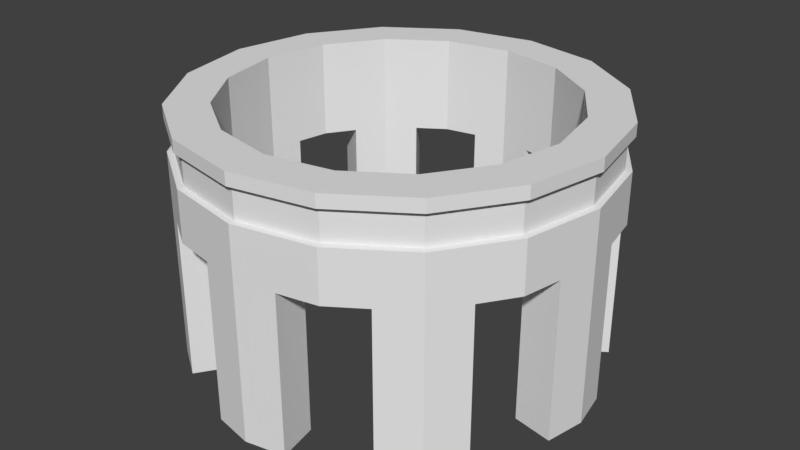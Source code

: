 # Source: plataforma_circular.blend  (saved by Blender 2.79.0; exported with 4.5.12 LTS)
import bpy
from mathutils import Matrix  # noqa: F401  (used for matrix-valued properties, if any)

bpy.ops.wm.read_factory_settings(use_empty=True)
scene = bpy.context.scene
scene.name = 'Scene'

# ---- collections
col_collection_1 = bpy.data.collections.new('Collection 1'); scene.collection.children.link(col_collection_1)

# ---- world
world_world = bpy.data.worlds.new('World'); scene.world = world_world
world_world.color = (0.05088, 0.05088, 0.05088)
world_world.use_sun_shadow = False
world_world.sun_shadow_jitter_overblur = 0.0
world_world.cycles.sampling_method = 'MANUAL'

# ---- meshes
me_circle_008 = bpy.data.meshes.new('Circle.008')
me_circle_008.from_pydata([(-0.9239, 0.3827, 0.0), (-1.0, -4.371e-08, 0.0), (-0.9239, -0.3827, 0.0), (-0.7391, 0.3061, 0.0), (-0.8, -3.273e-08, 0.0), (-0.7391, -0.3061, 0.0), (-0.9239, 0.3827, 0.0), (-1.0, -4.371e-08, 0.0), (-0.9239, -0.3827, 0.0), (-0.7391, 0.3061, 0.0), (-0.8, -3.273e-08, 0.0), (-0.7391, -0.3061, 0.0), (-0.9239, 0.3827, 0.4609), (-1.0, -4.371e-08, 0.4609), (-0.9239, -0.3827, 0.4609), (-0.7391, 0.3061, 0.4609), (-0.8, -3.273e-08, 0.4609), (-0.7391, -0.3061, 0.4609), (-0.9239, -0.3827, 0.2458), (-0.9239, -0.3827, 0.3994), (-0.9239, 0.3827, 0.3994), (-0.9239, 0.3827, 0.2458), (-1.0, -4.371e-08, 0.3994), (-1.0, -4.371e-08, 0.2458), (-0.8962, -0.3712, 0.2481), (-0.8962, -0.3712, 0.3971), (-0.8962, 0.3712, 0.3971), (-0.8962, 0.3712, 0.2481), (-0.97, -4.315e-08, 0.3971), (-0.97, -4.315e-08, 0.2481), (-0.9619, 0.1913, 0.0), (-0.9619, -0.1913, 0.0), (-0.7696, 0.1531, 0.0), (-0.7696, -0.1531, 0.0), (-1.0, -4.371e-08, -0.7681), (-0.8, -3.273e-08, -0.7681), (-0.9619, 0.1913, -0.7681), (-0.9619, -0.1913, -0.7681), (-0.7696, 0.1531, -0.7681), (-0.7696, -0.1531, -0.7681)], [], [(0, 1, 4, 3), (1, 2, 5, 4), (10, 33, 11, 17, 16), (9, 32, 10, 16, 15), (1, 0, 6, 30, 7), (2, 1, 7, 31, 8), (3, 4, 10, 32, 9), (4, 5, 11, 33, 10), (12, 15, 16, 13), (13, 16, 17, 14), (22, 20, 12, 13), (19, 22, 13, 14), (8, 31, 7, 23, 18), (7, 30, 6, 21, 23), (22, 19, 25, 28), (18, 23, 29, 24), (24, 29, 28, 25), (29, 27, 26, 28), (23, 21, 27, 29), (20, 22, 28, 26), (7, 30, 36, 34), (10, 32, 38, 35), (31, 7, 34, 37), (33, 10, 35, 39), (31, 37, 39, 33), (36, 30, 32, 38), (17, 11, 8, 18, 24, 25, 19, 14), (9, 15, 12, 20, 26, 27, 21, 6)])
me_circle_008.use_remesh_preserve_volume = False
me_circle_008.use_remesh_preserve_attributes = False
me_circle_008.use_mirror_vertex_groups = False
me_circle_008.update()
me_circle_007 = bpy.data.meshes.new('Circle.007')
me_circle_007.from_pydata([(-0.9239, -0.3827, 0.0), (-0.7071, -0.7071, 0.0), (-0.3827, -0.9239, 0.0), (-0.7391, -0.3061, 0.0), (-0.5657, -0.5657, 0.0), (-0.3061, -0.7391, 0.0), (-0.9239, -0.3827, 0.0), (-0.7071, -0.7071, 0.0), (-0.3827, -0.9239, 0.0), (-0.7391, -0.3061, 0.0), (-0.5657, -0.5657, 0.0), (-0.3061, -0.7391, 0.0), (-0.9239, -0.3827, 0.4609), (-0.7071, -0.7071, 0.4609), (-0.3827, -0.9239, 0.4609), (-0.7391, -0.3061, 0.4609), (-0.5657, -0.5657, 0.4609), (-0.3061, -0.7391, 0.4609), (-0.3827, -0.9239, 0.3994), (-0.3827, -0.9239, 0.2458), (-0.7071, -0.7071, 0.3994), (-0.7071, -0.7071, 0.2458), (-0.9239, -0.3827, 0.2458), (-0.9239, -0.3827, 0.3994), (-0.3712, -0.8962, 0.3971), (-0.3712, -0.8962, 0.2481), (-0.6859, -0.6859, 0.3971), (-0.6859, -0.6859, 0.2481), (-0.8962, -0.3712, 0.2481), (-0.8962, -0.3712, 0.3971), (-0.8155, -0.5449, 0.0), (-0.5449, -0.8155, 0.0), (-0.6524, -0.4359, 0.0), (-0.4359, -0.6524, 0.0), (-0.7071, -0.7071, -0.7681), (-0.5657, -0.5657, -0.7681), (-0.8155, -0.5449, -0.7681), (-0.5449, -0.8155, -0.7681), (-0.6524, -0.4359, -0.7681), (-0.4359, -0.6524, -0.7681)], [], [(0, 1, 4, 3), (1, 2, 5, 4), (10, 33, 11, 17, 16), (9, 32, 10, 16, 15), (18, 20, 13, 14), (20, 23, 12, 13), (1, 0, 6, 30, 7), (2, 1, 7, 31, 8), (3, 4, 10, 32, 9), (4, 5, 11, 33, 10), (12, 15, 16, 13), (13, 16, 17, 14), (7, 30, 6, 22, 21), (8, 31, 7, 21, 19), (27, 28, 29, 26), (25, 27, 26, 24), (21, 22, 28, 27), (23, 20, 26, 29), (19, 21, 27, 25), (20, 18, 24, 26), (7, 30, 36, 34), (31, 7, 34, 37), (10, 32, 38, 35), (33, 10, 35, 39), (31, 37, 39, 33), (36, 30, 32, 38), (11, 8, 19, 25, 24, 18, 14, 17), (15, 12, 23, 29, 28, 22, 6, 9)])
me_circle_007.use_remesh_preserve_volume = False
me_circle_007.use_remesh_preserve_attributes = False
me_circle_007.use_mirror_vertex_groups = False
me_circle_007.update()
me_circle_006 = bpy.data.meshes.new('Circle.006')
me_circle_006.from_pydata([(-0.3827, -0.9239, 0.0), (-1.51e-07, -1.0, 0.0), (0.3827, -0.9239, 0.0), (-0.3061, -0.7391, 0.0), (-1.282e-07, -0.8, 0.0), (0.3061, -0.7391, 0.0), (-0.3827, -0.9239, 0.0), (-1.51e-07, -1.0, 0.0), (0.3827, -0.9239, 0.0), (-0.3061, -0.7391, 0.0), (-1.282e-07, -0.8, 0.0), (0.3061, -0.7391, 0.0), (-0.3827, -0.9239, 0.4609), (-1.51e-07, -1.0, 0.4609), (0.3827, -0.9239, 0.4609), (-0.3061, -0.7391, 0.4609), (-1.282e-07, -0.8, 0.4609), (0.3061, -0.7391, 0.4609), (-1.51e-07, -1.0, 0.2458), (-1.51e-07, -1.0, 0.3994), (0.3827, -0.9239, 0.2458), (0.3827, -0.9239, 0.3994), (-0.3827, -0.9239, 0.3994), (-0.3827, -0.9239, 0.2458), (-1.49e-07, -0.97, 0.2481), (-1.49e-07, -0.97, 0.3971), (0.3712, -0.8962, 0.2481), (0.3712, -0.8962, 0.3971), (-0.3712, -0.8962, 0.3971), (-0.3712, -0.8962, 0.2481), (-0.1913, -0.9619, 0.0), (0.1913, -0.9619, 0.0), (-0.1531, -0.7696, 0.0), (0.1531, -0.7696, 0.0), (-1.51e-07, -1.0, -0.7681), (-1.282e-07, -0.8, -0.7681), (-0.1913, -0.9619, -0.7681), (0.1913, -0.9619, -0.7681), (-0.1531, -0.7696, -0.7681), (0.1531, -0.7696, -0.7681)], [], [(0, 1, 4, 3), (1, 2, 5, 4), (10, 33, 11, 17, 16), (9, 32, 10, 16, 15), (21, 19, 13, 14), (1, 0, 6, 30, 7), (2, 1, 7, 31, 8), (3, 4, 10, 32, 9), (4, 5, 11, 33, 10), (13, 16, 17, 14), (19, 22, 12, 13), (16, 13, 12, 15), (7, 30, 6, 23, 18), (22, 19, 25, 28), (18, 23, 29, 24), (8, 31, 7, 18, 20), (19, 21, 27, 25), (24, 29, 28, 25), (26, 24, 25, 27), (20, 18, 24, 26), (7, 30, 36, 34), (10, 32, 38, 35), (31, 7, 34, 37), (33, 10, 35, 39), (31, 37, 39, 33), (36, 30, 32, 38), (9, 15, 12, 22, 28, 29, 23, 6), (20, 26, 27, 21, 14, 17, 11, 8)])
me_circle_006.use_remesh_preserve_volume = False
me_circle_006.use_remesh_preserve_attributes = False
me_circle_006.use_mirror_vertex_groups = False
me_circle_006.update()
me_circle_005 = bpy.data.meshes.new('Circle.005')
me_circle_005.from_pydata([(0.3827, -0.9239, 0.0), (0.7071, -0.7071, 0.0), (0.9239, -0.3827, 0.0), (0.3061, -0.7391, 0.0), (0.5657, -0.5657, 0.0), (0.7391, -0.3061, 0.0), (0.3827, -0.9239, 0.0), (0.7071, -0.7071, 0.0), (0.9239, -0.3827, 0.0), (0.3061, -0.7391, 0.0), (0.5657, -0.5657, 0.0), (0.7391, -0.3061, 0.0), (0.3827, -0.9239, 0.4609), (0.7071, -0.7071, 0.4609), (0.9239, -0.3827, 0.4609), (0.3061, -0.7391, 0.4609), (0.5657, -0.5657, 0.4609), (0.7391, -0.3061, 0.4609), (0.3827, -0.9239, 0.2458), (0.3827, -0.9239, 0.3994), (0.7071, -0.7071, 0.2458), (0.7071, -0.7071, 0.3994), (0.9239, -0.3827, 0.2458), (0.9239, -0.3827, 0.3994), (0.3712, -0.8962, 0.2481), (0.3712, -0.8962, 0.3971), (0.6859, -0.6859, 0.2481), (0.6859, -0.6859, 0.3971), (0.8962, -0.3712, 0.2481), (0.8962, -0.3712, 0.3971), (0.5449, -0.8155, 0.0), (0.8155, -0.5449, 0.0), (0.4359, -0.6524, 0.0), (0.6524, -0.4359, 0.0), (0.7071, -0.7071, -0.7681), (0.5657, -0.5657, -0.7681), (0.5449, -0.8155, -0.7681), (0.8155, -0.5449, -0.7681), (0.4359, -0.6524, -0.7681), (0.6524, -0.4359, -0.7681)], [], [(0, 1, 4, 3), (1, 2, 5, 4), (9, 32, 10, 16, 15), (23, 21, 13, 14), (21, 19, 12, 13), (4, 5, 11, 33, 10), (1, 0, 6, 30, 7), (2, 1, 7, 31, 8), (3, 4, 10, 32, 9), (12, 15, 16, 13), (13, 16, 17, 14), (10, 33, 11, 17, 16), (21, 23, 29, 27), (22, 20, 26, 28), (19, 21, 27, 25), (7, 30, 6, 18, 20), (20, 18, 24, 26), (8, 31, 7, 20, 22), (26, 24, 25, 27), (28, 26, 27, 29), (7, 30, 36, 34), (10, 32, 38, 35), (31, 7, 34, 37), (10, 33, 39, 35), (37, 39, 33, 31), (36, 30, 32, 38), (22, 28, 29, 23, 14, 17, 11, 8), (18, 6, 9, 15, 12, 19, 25, 24)])
me_circle_005.use_remesh_preserve_volume = False
me_circle_005.use_remesh_preserve_attributes = False
me_circle_005.use_mirror_vertex_groups = False
me_circle_005.update()
me_circle_004 = bpy.data.meshes.new('Circle.004')
me_circle_004.from_pydata([(0.9239, -0.3827, 0.0), (1.0, 1.192e-08, 0.0), (0.9239, 0.3827, 0.0), (0.7391, -0.3061, 0.0), (0.8, 1.178e-08, 0.0), (0.7391, 0.3061, 0.0), (0.9239, -0.3827, 0.0), (1.0, 1.192e-08, 0.0), (0.9239, 0.3827, 0.0), (0.7391, -0.3061, 0.0), (0.8, 1.178e-08, 0.0), (0.7391, 0.3061, 0.0), (0.9239, -0.3827, 0.4609), (1.0, 1.192e-08, 0.4609), (0.9239, 0.3827, 0.4609), (0.7391, -0.3061, 0.4609), (0.8, 1.178e-08, 0.4609), (0.7391, 0.3061, 0.4609), (0.9239, -0.3827, 0.2458), (0.9239, -0.3827, 0.3994), (1.0, 1.192e-08, 0.3994), (1.0, 1.192e-08, 0.2458), (0.9239, 0.3827, 0.3994), (0.9239, 0.3827, 0.2458), (0.8962, -0.3712, 0.2481), (0.8962, -0.3712, 0.3971), (0.97, 1.081e-08, 0.3971), (0.97, 1.081e-08, 0.2481), (0.8962, 0.3712, 0.3971), (0.8962, 0.3712, 0.2481), (0.9619, -0.1913, 0.0), (0.9619, 0.1913, 0.0), (0.7696, -0.1531, 0.0), (0.7696, 0.1531, 0.0), (1.0, 1.192e-08, -0.7681), (0.8, 1.178e-08, -0.7681), (0.9619, -0.1913, -0.7681), (0.9619, 0.1913, -0.7681), (0.7696, -0.1531, -0.7681), (0.7696, 0.1531, -0.7681)], [], [(0, 1, 4, 3), (1, 2, 5, 4), (20, 19, 12, 13), (2, 1, 7, 31, 8), (3, 4, 10, 32, 9), (4, 5, 11, 33, 10), (1, 0, 6, 30, 7), (12, 15, 16, 13), (13, 16, 17, 14), (22, 20, 13, 14), (9, 32, 10, 16, 15), (10, 33, 11, 17, 16), (21, 18, 24, 27), (8, 31, 7, 21, 23), (7, 30, 6, 18, 21), (29, 27, 26, 28), (27, 24, 25, 26), (19, 20, 26, 25), (23, 21, 27, 29), (20, 22, 28, 26), (32, 10, 35, 38), (10, 33, 39, 35), (7, 30, 36, 34), (31, 7, 34, 37), (33, 31, 37, 39), (38, 36, 30, 32), (14, 17, 11, 8, 23, 29, 28, 22), (18, 6, 9, 15, 12, 19, 25, 24)])
me_circle_004.use_remesh_preserve_volume = False
me_circle_004.use_remesh_preserve_attributes = False
me_circle_004.use_mirror_vertex_groups = False
me_circle_004.update()
me_circle_003 = bpy.data.meshes.new('Circle.003')
me_circle_003.from_pydata([(0.9239, 0.3827, 0.0), (0.7071, 0.7071, 0.0), (0.3827, 0.9239, 0.0), (0.7391, 0.3061, 0.0), (0.5657, 0.5657, 0.0), (0.3061, 0.7391, 0.0), (0.9239, 0.3827, 0.0), (0.7071, 0.7071, 0.0), (0.3827, 0.9239, 0.0), (0.7391, 0.3061, 0.0), (0.5657, 0.5657, 0.0), (0.3061, 0.7391, 0.0), (0.9239, 0.3827, 0.4609), (0.7071, 0.7071, 0.4609), (0.3827, 0.9239, 0.4609), (0.7391, 0.3061, 0.4609), (0.5657, 0.5657, 0.4609), (0.3061, 0.7391, 0.4609), (0.9239, 0.3827, 0.3994), (0.9239, 0.3827, 0.2458), (0.7071, 0.7071, 0.3994), (0.7071, 0.7071, 0.2458), (0.3827, 0.9239, 0.3994), (0.3827, 0.9239, 0.2458), (0.8962, 0.3712, 0.3971), (0.8962, 0.3712, 0.2481), (0.6859, 0.6859, 0.3971), (0.6859, 0.6859, 0.2481), (0.3712, 0.8962, 0.3971), (0.3712, 0.8962, 0.2481), (0.8155, 0.5449, 0.0), (0.5449, 0.8155, 0.0), (0.6524, 0.4359, 0.0), (0.4359, 0.6524, 0.0), (0.7071, 0.7071, -0.7681), (0.5657, 0.5657, -0.7681), (0.8155, 0.5449, -0.7681), (0.5449, 0.8155, -0.7681), (0.6524, 0.4359, -0.7681), (0.4359, 0.6524, -0.7681)], [], [(0, 1, 4, 3), (1, 2, 5, 4), (1, 0, 6, 30, 7), (2, 1, 7, 31, 8), (3, 4, 10, 32, 9), (4, 5, 11, 33, 10), (12, 15, 16, 13), (13, 16, 17, 14), (20, 18, 12, 13), (22, 20, 13, 14), (9, 32, 10, 16, 15), (10, 33, 11, 17, 16), (18, 20, 26, 24), (21, 19, 25, 27), (8, 31, 7, 21, 23), (7, 30, 6, 19, 21), (20, 22, 28, 26), (23, 21, 27, 29), (29, 27, 26, 28), (27, 25, 24, 26), (31, 7, 34, 37), (7, 30, 36, 34), (10, 33, 39, 35), (32, 10, 35, 38), (37, 39, 33, 31), (30, 32, 38, 36), (11, 8, 23, 29, 28, 22, 14, 17), (12, 18, 24, 25, 19, 6, 9, 15)])
me_circle_003.use_remesh_preserve_volume = False
me_circle_003.use_remesh_preserve_attributes = False
me_circle_003.use_mirror_vertex_groups = False
me_circle_003.update()
me_circle_002 = bpy.data.meshes.new('Circle.002')
me_circle_002.from_pydata([(0.0, 1.0, 0.0), (-0.3827, 0.9239, 0.0), (0.3827, 0.9239, 0.0), (-7.451e-09, 0.8, 0.0), (-0.3061, 0.7391, 0.0), (0.3061, 0.7391, 0.0), (0.0, 1.0, 0.0), (-0.3827, 0.9239, 0.0), (0.3827, 0.9239, 0.0), (-7.451e-09, 0.8, 0.0), (-0.3061, 0.7391, 0.0), (0.3061, 0.7391, 0.0), (0.0, 1.0, 0.4609), (-0.3827, 0.9239, 0.4609), (0.3827, 0.9239, 0.4609), (-7.451e-09, 0.8, 0.4609), (-0.3061, 0.7391, 0.4609), (0.3061, 0.7391, 0.4609), (0.0, 1.0, 0.2458), (0.0, 1.0, 0.3994), (-0.3827, 0.9239, 0.3994), (-0.3827, 0.9239, 0.2458), (0.3827, 0.9239, 0.3994), (0.3827, 0.9239, 0.2458), (-2.57e-09, 0.97, 0.2481), (-2.57e-09, 0.97, 0.3971), (-0.3712, 0.8962, 0.3971), (-0.3712, 0.8962, 0.2481), (0.3712, 0.8962, 0.3971), (0.3712, 0.8962, 0.2481), (-0.1913, 0.9619, 0.0), (0.1913, 0.9619, 0.0), (-0.1531, 0.7696, 0.0), (0.1531, 0.7696, 0.0), (0.0, 1.0, -0.7681), (-7.451e-09, 0.8, -0.7681), (-0.1913, 0.9619, -0.7681), (0.1913, 0.9619, -0.7681), (-0.1531, 0.7696, -0.7681), (0.1531, 0.7696, -0.7681)], [], [(2, 0, 3, 5), (0, 1, 4, 3), (11, 33, 9, 15, 17), (1, 0, 6, 30, 7), (0, 2, 8, 31, 6), (3, 4, 10, 32, 9), (5, 3, 9, 33, 11), (14, 17, 15, 12), (12, 15, 16, 13), (20, 19, 12, 13), (19, 22, 14, 12), (9, 32, 10, 16, 15), (6, 31, 8, 23, 18), (19, 20, 26, 25), (7, 30, 6, 18, 21), (21, 18, 24, 27), (24, 29, 28, 25), (27, 24, 25, 26), (18, 23, 29, 24), (22, 19, 25, 28), (30, 6, 34, 36), (9, 32, 38, 35), (6, 31, 37, 34), (9, 33, 39, 35), (37, 31, 33, 39), (36, 38, 32, 30), (16, 10, 7, 21, 27, 26, 20, 13), (11, 17, 14, 22, 28, 29, 23, 8)])
me_circle_002.use_remesh_preserve_volume = False
me_circle_002.use_remesh_preserve_attributes = False
me_circle_002.use_mirror_vertex_groups = False
me_circle_002.update()
me_circle_001 = bpy.data.meshes.new('Circle.001')
me_circle_001.from_pydata([(-0.3827, 0.9239, 0.0), (-0.7071, 0.7071, 0.0), (-0.9239, 0.3827, 0.0), (-0.3061, 0.7391, 0.0), (-0.5657, 0.5657, 0.0), (-0.7391, 0.3061, 0.0), (-0.3827, 0.9239, 0.0), (-0.7071, 0.7071, 0.0), (-0.9239, 0.3827, 0.0), (-0.3061, 0.7391, 0.0), (-0.5657, 0.5657, 0.0), (-0.7391, 0.3061, 0.0), (-0.3827, 0.9239, 0.4609), (-0.7071, 0.7071, 0.4609), (-0.9239, 0.3827, 0.4609), (-0.3061, 0.7391, 0.4609), (-0.5657, 0.5657, 0.4609), (-0.7391, 0.3061, 0.4609), (-0.3827, 0.9239, 0.3994), (-0.3827, 0.9239, 0.2458), (-0.7071, 0.7071, 0.3994), (-0.7071, 0.7071, 0.2458), (-0.9239, 0.3827, 0.3994), (-0.9239, 0.3827, 0.2458), (-0.3712, 0.8962, 0.3971), (-0.3712, 0.8962, 0.2481), (-0.6859, 0.6859, 0.3971), (-0.6859, 0.6859, 0.2481), (-0.8962, 0.3712, 0.3971), (-0.8962, 0.3712, 0.2481), (-0.5449, 0.8155, 0.0), (-0.8155, 0.5449, 0.0), (-0.4359, 0.6524, 0.0), (-0.6524, 0.4359, 0.0), (-0.7071, 0.7071, -0.7681), (-0.5657, 0.5657, -0.7681), (-0.5449, 0.8155, -0.7681), (-0.8155, 0.5449, -0.7681), (-0.4359, 0.6524, -0.7681), (-0.6524, 0.4359, -0.7681)], [], [(0, 1, 4, 3), (1, 2, 5, 4), (10, 33, 11, 17, 16), (1, 0, 6, 30, 7), (2, 1, 7, 31, 8), (3, 4, 10, 32, 9), (4, 5, 11, 33, 10), (12, 15, 16, 13), (13, 16, 17, 14), (20, 18, 12, 13), (22, 20, 13, 14), (9, 32, 10, 16, 15), (8, 31, 7, 21, 23), (7, 30, 6, 19, 21), (29, 27, 26, 28), (27, 25, 24, 26), (23, 21, 27, 29), (20, 22, 28, 26), (21, 19, 25, 27), (18, 20, 26, 24), (31, 7, 34, 37), (33, 10, 35, 39), (7, 30, 36, 34), (32, 10, 35, 38), (31, 37, 39, 33), (30, 32, 38, 36), (11, 8, 23, 29, 28, 22, 14, 17), (15, 12, 18, 24, 25, 19, 6, 9)])
me_circle_001.use_remesh_preserve_volume = False
me_circle_001.use_remesh_preserve_attributes = False
me_circle_001.use_mirror_vertex_groups = False
me_circle_001.update()

# ---- objects
ob_circle_007 = bpy.data.objects.new('Circle.007', me_circle_008)
ob_circle_006 = bpy.data.objects.new('Circle.006', me_circle_007)
ob_circle_005 = bpy.data.objects.new('Circle.005', me_circle_006)
ob_circle_004 = bpy.data.objects.new('Circle.004', me_circle_005)
ob_circle_003 = bpy.data.objects.new('Circle.003', me_circle_004)
ob_circle_002 = bpy.data.objects.new('Circle.002', me_circle_003)
ob_circle_001 = bpy.data.objects.new('Circle.001', me_circle_002)
ob_circle = bpy.data.objects.new('Circle', me_circle_001)

# ---- transforms, parenting, visibility, modifiers, constraints
ob_circle_007.location = (0.0, 0.0, 0.0)
ob_circle_007.scale = (7.812, 7.812, 7.812)
ob_circle_007.lineart.crease_threshold = 0.0
ob_circle_006.location = (0.0, 0.0, 0.0)
ob_circle_006.scale = (7.812, 7.812, 7.812)
ob_circle_006.lineart.crease_threshold = 0.0
ob_circle_005.location = (0.0, 0.0, 0.0)
ob_circle_005.scale = (7.812, 7.812, 7.812)
ob_circle_005.lineart.crease_threshold = 0.0
ob_circle_004.location = (0.0, 0.0, 0.0)
ob_circle_004.scale = (7.812, 7.812, 7.812)
ob_circle_004.lineart.crease_threshold = 0.0
ob_circle_003.location = (0.0, 0.0, 0.0)
ob_circle_003.scale = (7.812, 7.812, 7.812)
ob_circle_003.lineart.crease_threshold = 0.0
ob_circle_002.location = (0.0, 0.0, 0.0)
ob_circle_002.scale = (7.812, 7.812, 7.812)
ob_circle_002.lineart.crease_threshold = 0.0
ob_circle_001.location = (0.0, 0.0, 0.0)
ob_circle_001.scale = (7.812, 7.812, 7.812)
ob_circle_001.lineart.crease_threshold = 0.0
ob_circle.location = (0.0, 0.0, 0.0)
ob_circle.scale = (7.812, 7.812, 7.812)
ob_circle.lineart.crease_threshold = 0.0

# ---- collection membership
col_collection_1.objects.link(ob_circle_007)
col_collection_1.objects.link(ob_circle_006)
col_collection_1.objects.link(ob_circle_005)
col_collection_1.objects.link(ob_circle_004)
col_collection_1.objects.link(ob_circle_003)
col_collection_1.objects.link(ob_circle_002)
col_collection_1.objects.link(ob_circle_001)
col_collection_1.objects.link(ob_circle)

# ---- scene / render settings (as saved in the file)
scene.frame_start = 1; scene.frame_end = 250; scene.frame_set(1)
scene.render.engine = 'BLENDER_EEVEE_NEXT'
scene.render.resolution_percentage = 50
scene.render.dither_intensity = 0.0
scene.cycles.use_denoising = False
scene.cycles.samples = 128
scene.cycles.sampling_pattern = 'TABULATED_SOBOL'
scene.cycles.use_adaptive_sampling = False
scene.cycles.use_light_tree = False
scene.cycles.blur_glossy = 0.0
scene.cycles.sample_clamp_indirect = 0.0
scene.view_settings.view_transform = 'Standard'
bpy.context.view_layer.update()

# ---- added for rendering (the .blend has no active camera and no usable light): camera, sun
cam_auto = bpy.data.cameras.new('AutoCamera')
cam_auto.lens = 50.0
cam_auto.sensor_width = 36.0
cam_auto.clip_end = 1000.0
ob_auto_camera = bpy.data.objects.new('AutoCamera', cam_auto)
scene.collection.objects.link(ob_auto_camera)
ob_auto_camera.location = (22.2885, -26.7462, 16.6308)
ob_auto_camera.rotation_euler = (1.09748, -7.21219e-08, 0.694738)
scene.camera = ob_auto_camera
light_auto_sun = bpy.data.lights.new('AutoSun', 'SUN')
light_auto_sun.energy = 3.0
light_auto_sun.angle = 0.0523599
ob_auto_sun = bpy.data.objects.new('AutoSun', light_auto_sun)
scene.collection.objects.link(ob_auto_sun)
ob_auto_sun.rotation_euler = (0.872665, 0.174533, 0.523599)
bpy.context.view_layer.update()
